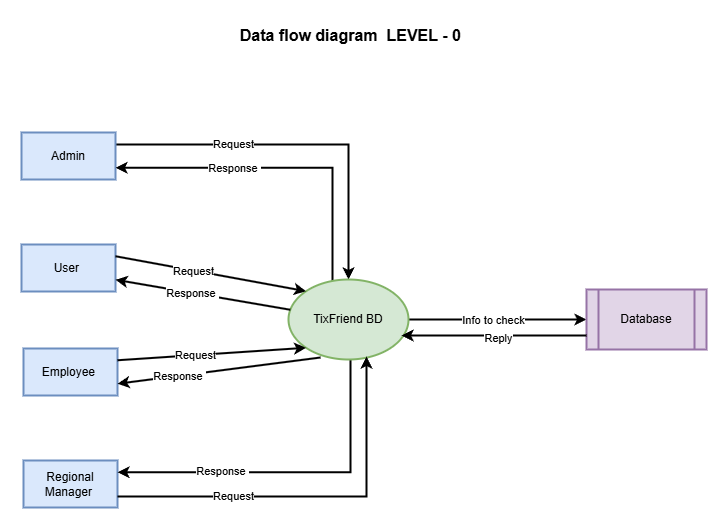

The diagram above was exported from draw.io. Its source (the exported page's mxGraphModel, read from the mxfile embedded in the PNG):
<mxGraphModel dx="1434" dy="818" grid="0" gridSize="10" guides="1" tooltips="1" connect="1" arrows="1" fold="1" page="1" pageScale="1" pageWidth="850" pageHeight="1100" background="#ffffff" math="0" shadow="0">
  <root>
    <mxCell id="0" />
    <mxCell id="1" parent="0" />
    <mxCell id="67OqeRqVT2V_kG6cw_oQ-1" value="&lt;font style=&quot;font-size: 16px;&quot;&gt;&lt;b&gt;Data flow diagram&amp;nbsp; LEVEL - 0&amp;nbsp;&lt;/b&gt;&lt;/font&gt;" style="text;html=1;align=center;verticalAlign=middle;whiteSpace=wrap;rounded=0;" parent="1" vertex="1">
      <mxGeometry x="290" y="158" width="249" height="30" as="geometry" />
    </mxCell>
    <mxCell id="PSpeWDetUa1r3DkJSMEP-7" style="edgeStyle=orthogonalEdgeStyle;rounded=0;orthogonalLoop=1;jettySize=auto;html=1;strokeWidth=2;" edge="1" parent="1" source="PSpeWDetUa1r3DkJSMEP-1" target="PSpeWDetUa1r3DkJSMEP-5">
      <mxGeometry relative="1" as="geometry">
        <Array as="points">
          <mxPoint x="410" y="282" />
        </Array>
      </mxGeometry>
    </mxCell>
    <mxCell id="PSpeWDetUa1r3DkJSMEP-21" value="Request" style="edgeLabel;html=1;align=center;verticalAlign=middle;resizable=0;points=[];" vertex="1" connectable="0" parent="PSpeWDetUa1r3DkJSMEP-7">
      <mxGeometry x="-0.3641" y="1" relative="1" as="geometry">
        <mxPoint as="offset" />
      </mxGeometry>
    </mxCell>
    <mxCell id="PSpeWDetUa1r3DkJSMEP-1" value="Admin" style="rounded=0;whiteSpace=wrap;html=1;fillColor=#dae8fc;strokeColor=#6c8ebf;strokeWidth=2;" vertex="1" parent="1">
      <mxGeometry x="83" y="270" width="94" height="47" as="geometry" />
    </mxCell>
    <mxCell id="PSpeWDetUa1r3DkJSMEP-2" value="User&amp;nbsp;" style="rounded=0;whiteSpace=wrap;html=1;fillColor=#dae8fc;strokeColor=#6c8ebf;strokeWidth=2;" vertex="1" parent="1">
      <mxGeometry x="83" y="382" width="94" height="47" as="geometry" />
    </mxCell>
    <mxCell id="PSpeWDetUa1r3DkJSMEP-3" value="Employee&amp;nbsp;" style="rounded=0;whiteSpace=wrap;html=1;fillColor=#dae8fc;strokeColor=#6c8ebf;strokeWidth=2;" vertex="1" parent="1">
      <mxGeometry x="85" y="486" width="94" height="47" as="geometry" />
    </mxCell>
    <mxCell id="PSpeWDetUa1r3DkJSMEP-4" value="Regional Manager&amp;nbsp;" style="rounded=0;whiteSpace=wrap;html=1;fillColor=#dae8fc;strokeColor=#6c8ebf;strokeWidth=2;" vertex="1" parent="1">
      <mxGeometry x="85" y="598" width="94" height="47" as="geometry" />
    </mxCell>
    <mxCell id="PSpeWDetUa1r3DkJSMEP-8" style="edgeStyle=orthogonalEdgeStyle;rounded=0;orthogonalLoop=1;jettySize=auto;html=1;entryX=1;entryY=0.75;entryDx=0;entryDy=0;strokeWidth=2;" edge="1" parent="1" source="PSpeWDetUa1r3DkJSMEP-5" target="PSpeWDetUa1r3DkJSMEP-1">
      <mxGeometry relative="1" as="geometry">
        <Array as="points">
          <mxPoint x="394" y="305" />
        </Array>
      </mxGeometry>
    </mxCell>
    <mxCell id="PSpeWDetUa1r3DkJSMEP-25" value="Response&amp;nbsp;" style="edgeLabel;html=1;align=center;verticalAlign=middle;resizable=0;points=[];" vertex="1" connectable="0" parent="PSpeWDetUa1r3DkJSMEP-8">
      <mxGeometry x="0.2852" relative="1" as="geometry">
        <mxPoint as="offset" />
      </mxGeometry>
    </mxCell>
    <mxCell id="PSpeWDetUa1r3DkJSMEP-10" style="edgeStyle=orthogonalEdgeStyle;rounded=0;orthogonalLoop=1;jettySize=auto;html=1;entryX=1;entryY=0.25;entryDx=0;entryDy=0;strokeWidth=2;" edge="1" parent="1" source="PSpeWDetUa1r3DkJSMEP-5" target="PSpeWDetUa1r3DkJSMEP-4">
      <mxGeometry relative="1" as="geometry">
        <Array as="points">
          <mxPoint x="412" y="610" />
        </Array>
      </mxGeometry>
    </mxCell>
    <mxCell id="PSpeWDetUa1r3DkJSMEP-30" value="Response&amp;nbsp;" style="edgeLabel;html=1;align=center;verticalAlign=middle;resizable=0;points=[];" vertex="1" connectable="0" parent="PSpeWDetUa1r3DkJSMEP-10">
      <mxGeometry x="0.3928" y="-1" relative="1" as="geometry">
        <mxPoint as="offset" />
      </mxGeometry>
    </mxCell>
    <mxCell id="PSpeWDetUa1r3DkJSMEP-17" style="edgeStyle=orthogonalEdgeStyle;rounded=0;orthogonalLoop=1;jettySize=auto;html=1;strokeWidth=2;" edge="1" parent="1" source="PSpeWDetUa1r3DkJSMEP-5" target="PSpeWDetUa1r3DkJSMEP-6">
      <mxGeometry relative="1" as="geometry" />
    </mxCell>
    <mxCell id="PSpeWDetUa1r3DkJSMEP-19" value="Info to check" style="edgeLabel;html=1;align=center;verticalAlign=middle;resizable=0;points=[];" vertex="1" connectable="0" parent="PSpeWDetUa1r3DkJSMEP-17">
      <mxGeometry x="-0.0562" relative="1" as="geometry">
        <mxPoint as="offset" />
      </mxGeometry>
    </mxCell>
    <mxCell id="PSpeWDetUa1r3DkJSMEP-5" value="TixFriend BD" style="ellipse;whiteSpace=wrap;html=1;fillColor=#d5e8d4;strokeColor=#82b366;strokeWidth=2;" vertex="1" parent="1">
      <mxGeometry x="350" y="417" width="120" height="80" as="geometry" />
    </mxCell>
    <mxCell id="PSpeWDetUa1r3DkJSMEP-6" value="Database" style="shape=process;whiteSpace=wrap;html=1;backgroundOutline=1;fillColor=#e1d5e7;strokeColor=#9673a6;strokeWidth=2;" vertex="1" parent="1">
      <mxGeometry x="648" y="427" width="120" height="60" as="geometry" />
    </mxCell>
    <mxCell id="PSpeWDetUa1r3DkJSMEP-9" style="edgeStyle=orthogonalEdgeStyle;rounded=0;orthogonalLoop=1;jettySize=auto;html=1;entryX=0.65;entryY=0.963;entryDx=0;entryDy=0;entryPerimeter=0;strokeWidth=2;" edge="1" parent="1" source="PSpeWDetUa1r3DkJSMEP-4" target="PSpeWDetUa1r3DkJSMEP-5">
      <mxGeometry relative="1" as="geometry">
        <Array as="points">
          <mxPoint x="428" y="634" />
        </Array>
      </mxGeometry>
    </mxCell>
    <mxCell id="PSpeWDetUa1r3DkJSMEP-24" value="Request" style="edgeLabel;html=1;align=center;verticalAlign=middle;resizable=0;points=[];" vertex="1" connectable="0" parent="PSpeWDetUa1r3DkJSMEP-9">
      <mxGeometry x="-0.4087" y="1" relative="1" as="geometry">
        <mxPoint as="offset" />
      </mxGeometry>
    </mxCell>
    <mxCell id="PSpeWDetUa1r3DkJSMEP-13" value="" style="endArrow=classic;html=1;rounded=0;entryX=0;entryY=0;entryDx=0;entryDy=0;exitX=1;exitY=0.25;exitDx=0;exitDy=0;strokeWidth=2;" edge="1" parent="1" source="PSpeWDetUa1r3DkJSMEP-2" target="PSpeWDetUa1r3DkJSMEP-5">
      <mxGeometry width="50" height="50" relative="1" as="geometry">
        <mxPoint x="399" y="312" as="sourcePoint" />
        <mxPoint x="449" y="262" as="targetPoint" />
      </mxGeometry>
    </mxCell>
    <mxCell id="PSpeWDetUa1r3DkJSMEP-22" value="Request" style="edgeLabel;html=1;align=center;verticalAlign=middle;resizable=0;points=[];" vertex="1" connectable="0" parent="PSpeWDetUa1r3DkJSMEP-13">
      <mxGeometry x="-0.1815" relative="1" as="geometry">
        <mxPoint as="offset" />
      </mxGeometry>
    </mxCell>
    <mxCell id="PSpeWDetUa1r3DkJSMEP-14" value="" style="endArrow=classic;html=1;rounded=0;entryX=0;entryY=1;entryDx=0;entryDy=0;exitX=1;exitY=0.25;exitDx=0;exitDy=0;strokeWidth=2;" edge="1" parent="1" source="PSpeWDetUa1r3DkJSMEP-3" target="PSpeWDetUa1r3DkJSMEP-5">
      <mxGeometry width="50" height="50" relative="1" as="geometry">
        <mxPoint x="187" y="416" as="sourcePoint" />
        <mxPoint x="378" y="439" as="targetPoint" />
      </mxGeometry>
    </mxCell>
    <mxCell id="PSpeWDetUa1r3DkJSMEP-23" value="Request" style="edgeLabel;html=1;align=center;verticalAlign=middle;resizable=0;points=[];" vertex="1" connectable="0" parent="PSpeWDetUa1r3DkJSMEP-14">
      <mxGeometry x="-0.173" relative="1" as="geometry">
        <mxPoint as="offset" />
      </mxGeometry>
    </mxCell>
    <mxCell id="PSpeWDetUa1r3DkJSMEP-15" value="" style="endArrow=classic;html=1;rounded=0;entryX=1;entryY=0.75;entryDx=0;entryDy=0;strokeWidth=2;" edge="1" parent="1" source="PSpeWDetUa1r3DkJSMEP-5" target="PSpeWDetUa1r3DkJSMEP-2">
      <mxGeometry width="50" height="50" relative="1" as="geometry">
        <mxPoint x="189" y="520" as="sourcePoint" />
        <mxPoint x="378" y="495" as="targetPoint" />
      </mxGeometry>
    </mxCell>
    <mxCell id="PSpeWDetUa1r3DkJSMEP-28" value="Response&amp;nbsp;" style="edgeLabel;html=1;align=center;verticalAlign=middle;resizable=0;points=[];" vertex="1" connectable="0" parent="PSpeWDetUa1r3DkJSMEP-15">
      <mxGeometry x="0.131" relative="1" as="geometry">
        <mxPoint as="offset" />
      </mxGeometry>
    </mxCell>
    <mxCell id="PSpeWDetUa1r3DkJSMEP-16" value="" style="endArrow=classic;html=1;rounded=0;entryX=1;entryY=0.75;entryDx=0;entryDy=0;exitX=0.267;exitY=0.975;exitDx=0;exitDy=0;exitPerimeter=0;strokeWidth=2;" edge="1" parent="1" source="PSpeWDetUa1r3DkJSMEP-5" target="PSpeWDetUa1r3DkJSMEP-3">
      <mxGeometry width="50" height="50" relative="1" as="geometry">
        <mxPoint x="199" y="530" as="sourcePoint" />
        <mxPoint x="388" y="505" as="targetPoint" />
      </mxGeometry>
    </mxCell>
    <mxCell id="PSpeWDetUa1r3DkJSMEP-29" value="Response&amp;nbsp;" style="edgeLabel;html=1;align=center;verticalAlign=middle;resizable=0;points=[];" vertex="1" connectable="0" parent="PSpeWDetUa1r3DkJSMEP-16">
      <mxGeometry x="0.3987" relative="1" as="geometry">
        <mxPoint as="offset" />
      </mxGeometry>
    </mxCell>
    <mxCell id="PSpeWDetUa1r3DkJSMEP-18" style="edgeStyle=orthogonalEdgeStyle;rounded=0;orthogonalLoop=1;jettySize=auto;html=1;entryX=0.942;entryY=0.7;entryDx=0;entryDy=0;entryPerimeter=0;strokeWidth=2;" edge="1" parent="1" source="PSpeWDetUa1r3DkJSMEP-6" target="PSpeWDetUa1r3DkJSMEP-5">
      <mxGeometry relative="1" as="geometry">
        <Array as="points">
          <mxPoint x="612" y="473" />
          <mxPoint x="612" y="473" />
        </Array>
      </mxGeometry>
    </mxCell>
    <mxCell id="PSpeWDetUa1r3DkJSMEP-20" value="Reply" style="edgeLabel;html=1;align=center;verticalAlign=middle;resizable=0;points=[];" vertex="1" connectable="0" parent="PSpeWDetUa1r3DkJSMEP-18">
      <mxGeometry x="-0.0376" y="2" relative="1" as="geometry">
        <mxPoint as="offset" />
      </mxGeometry>
    </mxCell>
  </root>
</mxGraphModel>